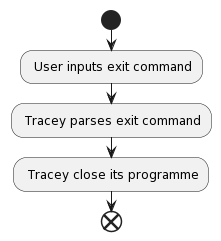

The diagram above was rendered by PlantUML. Its source (embedded in the PNG):
@startuml
start
: User inputs exit command;
: Tracey parses exit command;
: Tracey close its programme; 
end
@enduml